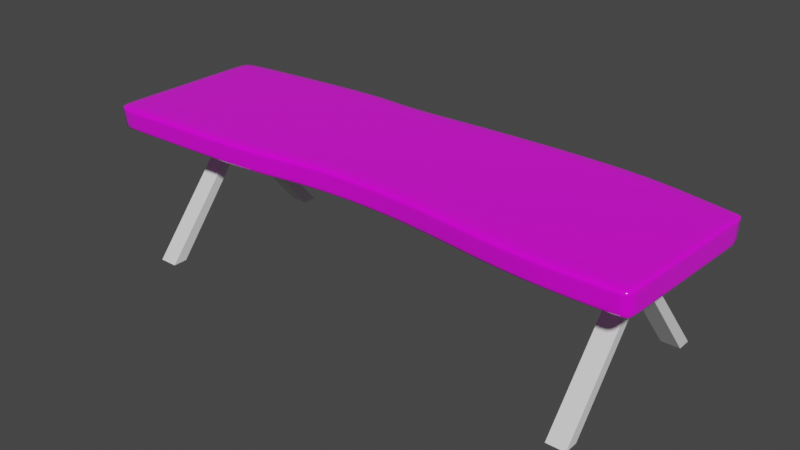 # Source: Table.blend  (saved by Blender 2.92.15; exported with 4.5.12 LTS)
import bpy
from mathutils import Matrix  # noqa: F401  (used for matrix-valued properties, if any)

bpy.ops.wm.read_factory_settings(use_empty=True)
scene = bpy.context.scene
scene.name = 'Scene'

# ---- collections
col_collection = bpy.data.collections.new('Collection'); scene.collection.children.link(col_collection)

# ---- images (referenced by path relative to the original .blend; pixels are not part of the script)
import os
ASSET_DIR = os.environ.get("B2B_ASSET_DIR", "")  # directory of the original .blend (textures are referenced by path, not embedded)
HERE = os.path.dirname(os.path.abspath(__file__))  # packed textures are extracted next to this script under _unpacked/

def load_image(name, relpath, width, height, colorspace="sRGB"):
    """Load a texture the original file referenced (path relative to the .blend, or extracted next to this script)."""
    p = next((c for c in (os.path.join(HERE, relpath), os.path.join(ASSET_DIR, relpath)) if relpath and os.path.exists(c)), "")
    if p:
        img = bpy.data.images.load(p, check_existing=True)
        img.name = name
    else:  # same state as the original file: an image datablock whose file is absent (Cycles renders it pink)
        img = bpy.data.images.new(name, width, height)
        img.source = "FILE"
        img.filepath = "//" + (relpath or name)
    img.colorspace_settings.name = colorspace
    return img
img_table_texture_2 = load_image('table_texture_2', 'table_texture_2.png', 1024, 1024, 'sRGB')

# ---- materials (node trees are filled in below, after node groups)
mat_wood = bpy.data.materials.new('Wood')

# ---- material node trees
mat_wood.use_nodes = True; mat_wood.node_tree.nodes.clear()
_N = mat_wood.node_tree.nodes; _L = mat_wood.node_tree.links
n0 = _N.new('ShaderNodeBsdfPrincipled'); n0.name = 'Principled BSDF'; n0.location = (10, 300)
n0.distribution = 'GGX'
n0.subsurface_method = 'BURLEY'
n0.inputs[2].default_value = 0.1305
n0.inputs[3].default_value = 1.45
n0.inputs[13].default_value = 0.7305
n0.inputs[19].default_value = 0.1449
n0.inputs[27].default_value = (0.0, 0.0, 0.0, 1.0)
n0.inputs[28].default_value = 1.0
n1 = _N.new('ShaderNodeOutputMaterial'); n1.name = 'Material Output'; n1.location = (300, 300)
n2 = _N.new('ShaderNodeTexImage'); n2.name = 'Image Texture'; n2.location = (-415, 289)
n2.image = img_table_texture_2
_L.new(n0.outputs[0], n1.inputs[0])
_L.new(n2.outputs[0], n0.inputs[0])
n1.is_active_output = True

# ---- world
world_world = bpy.data.worlds.new('World'); scene.world = world_world
world_world.use_nodes = True; world_world.node_tree.nodes.clear()
_N = world_world.node_tree.nodes; _L = world_world.node_tree.links
n0 = _N.new('ShaderNodeOutputWorld'); n0.name = 'World Output'; n0.location = (300, 300)
n1 = _N.new('ShaderNodeBackground'); n1.name = 'Background'; n1.location = (10, 300)
n1.inputs[0].default_value = (0.05088, 0.05088, 0.05088, 1.0)
_L.new(n1.outputs[0], n0.inputs[0])
n0.is_active_output = True
world_world.color = (0.05088, 0.05088, 0.05088)
world_world.use_sun_shadow = False
world_world.sun_shadow_jitter_overblur = 0.0

# ---- meshes
me_cube_001 = bpy.data.meshes.new('Cube.001')
me_cube_001.from_pydata([(-1.745, -0.4218, -0.2821), (-1.745, -0.438, -0.1401), (-1.73, 0.5395, -0.2821), (-1.73, 0.5601, -0.1401), (1.563, -0.4197, -0.2821), (1.563, -0.4359, -0.1401), (1.612, 0.517, -0.2821), (1.612, 0.5376, -0.1401), (-0.7258, 0.642, -0.2821), (-0.7258, 0.6626, -0.1401), (-0.7336, -0.3991, -0.2821), (-0.7336, -0.4153, -0.1401), (-0.4911, 0.6218, -0.1401), (-0.5309, -0.3561, -0.2821), (-0.4911, 0.6012, -0.2821), (-0.5309, -0.3722, -0.1401), (0.339, 0.6646, -0.1401), (0.3016, -0.3248, -0.2821), (0.339, 0.644, -0.2821), (0.3016, -0.341, -0.1401), (-0.1538, 0.6186, -0.2821), (-0.1828, -0.3313, -0.1401), (-0.1538, 0.6392, -0.1401), (-0.1828, -0.3152, -0.2821), (1.011, 0.6615, -0.1401), (0.8618, -0.4162, -0.2821), (1.011, 0.6409, -0.2821), (0.8618, -0.4324, -0.1401), (1.324, 0.597, -0.1401), (1.261, -0.4327, -0.2821), (1.324, 0.5764, -0.2821), (1.261, -0.4489, -0.1401)], [], [(0, 1, 3, 2), (30, 28, 7, 6), (6, 7, 5, 4), (10, 11, 1, 0), (30, 6, 4, 29), (9, 3, 1, 11), (12, 9, 11, 15), (2, 8, 10, 0), (13, 15, 11, 10), (2, 3, 9, 8), (23, 21, 15, 13), (22, 12, 15, 21), (8, 14, 13, 10), (8, 9, 12, 14), (24, 16, 19, 27), (25, 27, 19, 17), (20, 18, 17, 23), (20, 22, 16, 18), (14, 12, 22, 20), (14, 20, 23, 13), (16, 22, 21, 19), (17, 19, 21, 23), (29, 31, 27, 25), (28, 24, 27, 31), (18, 26, 25, 17), (18, 16, 24, 26), (7, 28, 31, 5), (4, 5, 31, 29), (26, 30, 29, 25), (26, 24, 28, 30)])
me_cube_001.polygons.foreach_set('use_smooth', [True] * 30)
_uv = me_cube_001.uv_layers.new(name='UVMap')
_uv.uv.foreach_set('vector', [0.3294, 0.04515, 0.3357, 0.08193, 0.04872, 0.09246, 0.05299, 0.05529, 0.05967, 0.8498, 0.09829, 0.8434, 0.1119, 0.9149, 0.0732, 0.9219, 0.07912, 0.9548, 0.07189, 0.9202, 0.3364, 0.9099, 0.3337, 0.945, 0.3235, 0.3355, 0.2844, 0.3325, 0.2908, 0.08017, 0.3317, 0.08124, 0.09214, 0.305, 0.1024, 0.2545, 0.2663, 0.2626, 0.2688, 0.3154, 0.03776, 0.3436, 0.04872, 0.09246, 0.3357, 0.08193, 0.3293, 0.3343, 0.04285, 0.4021, 0.03776, 0.3436, 0.3293, 0.3343, 0.3234, 0.3867, 0.1005, 0.8395, 0.08196, 0.6638, 0.2642, 0.6645, 0.2688, 0.8416, 0.3184, 0.388, 0.2785, 0.3849, 0.2844, 0.3325, 0.3235, 0.3355, 0.04889, 0.08536, 0.08876, 0.08716, 0.0778, 0.3383, 0.03897, 0.3391, 0.3127, 0.4755, 0.2721, 0.4745, 0.2785, 0.3849, 0.3184, 0.388, 0.04275, 0.488, 0.04285, 0.4021, 0.3234, 0.3867, 0.3171, 0.4762, 0.08196, 0.6638, 0.08894, 0.6227, 0.2565, 0.6291, 0.2642, 0.6645, 0.03897, 0.3391, 0.0778, 0.3383, 0.08289, 0.3968, 0.04236, 0.3983, 0.04628, 0.7721, 0.04151, 0.6097, 0.3206, 0.6014, 0.3347, 0.7411, 0.3277, 0.7368, 0.2897, 0.7393, 0.2757, 0.5996, 0.3151, 0.5975, 0.08569, 0.5637, 0.08093, 0.4775, 0.2505, 0.4834, 0.2491, 0.5682, 0.04367, 0.4825, 0.08279, 0.4827, 0.08155, 0.6044, 0.04186, 0.6047, 0.04236, 0.3983, 0.08289, 0.3968, 0.08279, 0.4827, 0.04367, 0.4825, 0.08894, 0.6227, 0.08569, 0.5637, 0.2491, 0.5682, 0.2565, 0.6291, 0.04151, 0.6097, 0.04275, 0.488, 0.3171, 0.4762, 0.3206, 0.6014, 0.3151, 0.5975, 0.2757, 0.5996, 0.2721, 0.4745, 0.3127, 0.4755, 0.3317, 0.8345, 0.2929, 0.8348, 0.2897, 0.7393, 0.3277, 0.7368, 0.05825, 0.8487, 0.04628, 0.7721, 0.3347, 0.7411, 0.3379, 0.8366, 0.08093, 0.4775, 0.08104, 0.3598, 0.2661, 0.3853, 0.2505, 0.4834, 0.04186, 0.6047, 0.08155, 0.6044, 0.08632, 0.7668, 0.04782, 0.7706, 0.07189, 0.9202, 0.05825, 0.8487, 0.3379, 0.8366, 0.3364, 0.9099, 0.3304, 0.9089, 0.2915, 0.9082, 0.2929, 0.8348, 0.3317, 0.8345, 0.08104, 0.3598, 0.09214, 0.305, 0.2688, 0.3154, 0.2661, 0.3853, 0.04782, 0.7706, 0.08632, 0.7668, 0.09829, 0.8434, 0.05967, 0.8498])
me_cube_001.materials.append(mat_wood)
me_cube_001.use_remesh_fix_poles = True
me_cube_001.use_remesh_preserve_attributes = False
me_cube_001.use_mirror_vertex_groups = False
me_cube_001.update()
me_cube = bpy.data.meshes.new('Cube')
me_cube.from_pydata([(1.268, 0.1773, 0.6549), (1.268, 0.1773, 0.7123), (1.378, 0.1773, 0.6549), (1.378, 0.1773, 0.7123), (1.268, 0.03123, 0.6549), (1.268, 0.03123, 0.7123), (1.378, 0.03123, 0.6549), (1.378, 0.03123, 0.7123), (1.268, 0.03123, 0.5701), (1.378, 0.03123, 0.5701), (1.378, 0.5818, 0.0005509), (1.268, 0.5818, 0.0005509), (1.378, 0.497, 0.0005509), (1.268, 0.497, 0.0005509), (1.268, 0.0, 0.6549), (1.268, 0.0, 0.7123), (1.378, 0.0, 0.6549), (1.378, 0.0, 0.7123), (1.268, 0.0, 0.5701), (1.378, 0.0, 0.5701)], [], [(4, 5, 1, 0), (0, 1, 3, 2), (3, 1, 5, 7), (0, 2, 6, 4), (2, 3, 7, 6), (14, 15, 5, 4), (14, 4, 8, 18), (6, 9, 12, 10), (11, 10, 12, 13), (9, 8, 13, 12), (8, 4, 11, 13), (4, 6, 10, 11), (6, 16, 19, 9), (8, 9, 19, 18), (6, 7, 17, 16), (7, 5, 15, 17)])
_uv = me_cube.uv_layers.new(name='UVMap')
_uv.uv.foreach_set('vector', [0.375, 0.1686, 0.625, 0.1686, 0.625, 0.25, 0.375, 0.25, 0.375, 0.25, 0.625, 0.25, 0.625, 0.5, 0.375, 0.5, 0.625, 0.5, 0.875, 0.5, 0.875, 0.5814, 0.625, 0.5814, 0.125, 0.5, 0.375, 0.5, 0.375, 0.5814, 0.125, 0.5814, 0.375, 0.5, 0.625, 0.5, 0.625, 0.5814, 0.375, 0.5814, 0.375, 0.125, 0.625, 0.125, 0.625, 0.1686, 0.375, 0.1686, 0.375, 0.125, 0.375, 0.1686, 0.375, 0.1686, 0.375, 0.125, 0.375, 0.5814, 0.375, 0.5814, 0.375, 0.5814, 0.375, 0.5814, 0.125, 0.5814, 0.375, 0.5814, 0.375, 0.5814, 0.125, 0.5814, 0.375, 0.5814, 0.125, 0.5814, 0.125, 0.5814, 0.375, 0.5814, 0.375, 0.1686, 0.375, 0.1686, 0.375, 0.1686, 0.375, 0.1686, 0.125, 0.5814, 0.375, 0.5814, 0.375, 0.5814, 0.125, 0.5814, 0.375, 0.5814, 0.375, 0.625, 0.375, 0.625, 0.375, 0.5814, 0.125, 0.5814, 0.375, 0.5814, 0.375, 0.625, 0.125, 0.625, 0.375, 0.5814, 0.625, 0.5814, 0.625, 0.625, 0.375, 0.625, 0.625, 0.5814, 0.875, 0.5814, 0.875, 0.625, 0.625, 0.625])
me_cube.use_remesh_fix_poles = True
me_cube.use_remesh_preserve_attributes = False
me_cube.use_mirror_vertex_groups = False
me_cube.update()

# ---- objects
ob_table_top = bpy.data.objects.new('Table Top', me_cube_001)
ob_legs = bpy.data.objects.new('Legs', me_cube)

# ---- transforms, parenting, visibility, modifiers, constraints
ob_table_top.location = (0.0, -0.06739, 0.9879)
ob_table_top.lineart.crease_threshold = 0.0
_m = ob_table_top.modifiers.new('Bevel', 'BEVEL')
_m.width = 1.49e-08
_m.width_pct = 1.49e-08
_m = ob_table_top.modifiers.new('Subdivision', 'SUBSURF')
_m.uv_smooth = 'PRESERVE_CORNERS'
_m.levels = 2
ob_legs.location = (0.0, 0.0, 0.0)
ob_legs.lineart.crease_threshold = 0.0
_m = ob_legs.modifiers.new('Mirror', 'MIRROR')
_m.use_axis = (True, True, False)

# ---- collection membership
col_collection.objects.link(ob_table_top)
col_collection.objects.link(ob_legs)

# ---- scene / render settings (as saved in the file)
scene.frame_start = 1; scene.frame_end = 250; scene.frame_set(1)
scene.render.engine = 'CYCLES'
scene.cycles.use_denoising = False
scene.cycles.samples = 128
scene.cycles.sampling_pattern = 'TABULATED_SOBOL'
scene.cycles.use_adaptive_sampling = False
scene.cycles.use_light_tree = False
scene.cycles.bake_type = 'DIFFUSE'
scene.view_settings.view_transform = 'Filmic'
bpy.context.view_layer.update()

# ---- added for rendering (the .blend has no active camera and no usable light): camera, sun
cam_auto = bpy.data.cameras.new('AutoCamera')
cam_auto.lens = 50.0
cam_auto.sensor_width = 36.0
cam_auto.clip_end = 1000.0
ob_auto_camera = bpy.data.objects.new('AutoCamera', cam_auto)
scene.collection.objects.link(ob_auto_camera)
ob_auto_camera.location = (3.31803, -4.05376, 3.13186)
ob_auto_camera.rotation_euler = (1.09748, -7.21219e-08, 0.694738)
scene.camera = ob_auto_camera
light_auto_sun = bpy.data.lights.new('AutoSun', 'SUN')
light_auto_sun.energy = 3.0
light_auto_sun.angle = 0.0523599
ob_auto_sun = bpy.data.objects.new('AutoSun', light_auto_sun)
scene.collection.objects.link(ob_auto_sun)
ob_auto_sun.rotation_euler = (0.872665, 0.174533, 0.523599)
bpy.context.view_layer.update()
